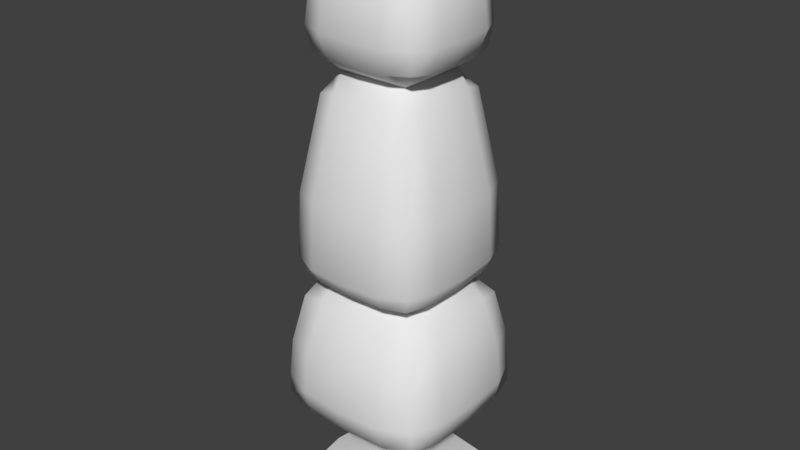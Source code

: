 # Source: dummy.blend  (saved by Blender 2.78.0; exported with 4.5.12 LTS)
import bpy
from mathutils import Matrix  # noqa: F401  (used for matrix-valued properties, if any)

bpy.ops.wm.read_factory_settings(use_empty=True)
scene = bpy.context.scene
scene.name = 'Scene'

# ---- collections
col_collection_1 = bpy.data.collections.new('Collection 1'); scene.collection.children.link(col_collection_1)

# ---- materials (node trees are filled in below, after node groups)
mat_material_001 = bpy.data.materials.new('Material.001')
mat_material_001.alpha_threshold = 0.0
mat_material_001.use_transparent_shadow = False
mat_material_001.roughness = 0.5

# ---- material node trees

# ---- world
world_world = bpy.data.worlds.new('World'); scene.world = world_world
world_world.color = (0.05088, 0.05088, 0.05088)
world_world.use_sun_shadow = False
world_world.sun_shadow_jitter_overblur = 0.0
world_world.cycles.sampling_method = 'MANUAL'

# ---- meshes
me_cylinder_003 = bpy.data.meshes.new('Cylinder.003')
me_cylinder_003.from_pydata([(-0.485, -0.4607, 4.061), (-0.3804, -0.3614, 4.884), (-0.485, 0.4607, 4.061), (-0.3804, 0.3614, 4.884), (0.485, -0.4607, 4.061), (0.3804, -0.3614, 4.884), (0.485, 0.4607, 4.061), (0.3804, 0.3614, 4.884), (-0.2302, 0.3862, 4.931), (-1.962e-09, 0.3925, 4.943), (0.2302, 0.3862, 4.931), (0.2935, 0.4924, 4.038), (-2.232e-09, 0.5004, 4.032), (-0.2935, 0.4924, 4.038), (0.2302, -0.3862, 4.931), (-1.962e-09, -0.3925, 4.943), (-0.2302, -0.3862, 4.931), (-0.2935, -0.4924, 4.038), (-2.232e-09, -0.5004, 4.032), (0.2935, -0.4924, 4.038), (-0.4066, -0.2187, 4.931), (-0.4132, 1.047e-09, 4.943), (-0.4066, 0.2187, 4.931), (-0.5183, 0.2788, 4.036), (-0.5268, 1.298e-09, 4.03), (-0.5183, -0.2788, 4.036), (0.4066, 0.2187, 4.931), (0.4132, 1.047e-09, 4.943), (0.4066, -0.2187, 4.931), (0.5183, -0.2788, 4.036), (0.5268, 1.298e-09, 4.03), (0.5183, 0.2788, 4.036), (0.2348, 0.2231, 5.054), (0.2363, 1.047e-09, 5.081), (0.2348, -0.2231, 5.054), (-1.962e-09, 0.2244, 5.081), (-1.962e-09, 1.047e-09, 5.112), (-1.962e-09, -0.2244, 5.081), (-0.2348, 0.2231, 5.054), (-0.2363, 1.047e-09, 5.081), (-0.2348, -0.2231, 5.054), (-0.3142, 0.3149, 3.905), (-0.3161, 1.067e-09, 3.903), (-0.3142, -0.3149, 3.905), (-2.693e-09, 0.3169, 3.903), (-2.693e-09, -0.3169, 3.903), (0.3142, 0.3149, 3.905), (0.3161, 1.067e-09, 3.903), (0.3142, -0.3149, 3.905), (-0.5171, -0.4912, 4.266), (-0.4791, -0.4552, 4.641), (-0.4791, 0.4552, 4.641), (-0.5171, 0.4912, 4.266), (0.4791, 0.4552, 4.641), (0.5171, 0.4912, 4.266), (0.4791, -0.4552, 4.641), (0.5171, -0.4912, 4.266), (0.2771, -0.5313, 4.65), (0.2991, -0.5735, 4.257), (-2.254e-09, -0.548, 4.653), (-2.232e-09, -0.5915, 4.254), (-0.2771, -0.5313, 4.65), (-0.2991, -0.5735, 4.257), (-0.2771, 0.5313, 4.65), (-0.2991, 0.5735, 4.257), (-2.254e-09, 0.548, 4.653), (-2.232e-09, 0.5915, 4.254), (0.2771, 0.5313, 4.65), (0.2991, 0.5735, 4.257), (0.5593, 0.2632, 4.65), (0.6037, 0.2841, 4.257), (0.5769, 1.112e-09, 4.653), (0.6226, 1.298e-09, 4.254), (0.5593, -0.2632, 4.65), (0.6037, -0.2841, 4.257), (-0.5593, -0.2632, 4.65), (-0.6037, -0.2841, 4.257), (-0.5769, 1.112e-09, 4.653), (-0.6226, 1.298e-09, 4.254), (-0.5593, 0.2632, 4.65), (-0.6037, 0.2841, 4.257), (-0.5371, -0.5707, 2.188), (-0.4213, -0.4476, 3.73), (-0.5371, 0.5707, 2.188), (-0.4213, 0.4476, 3.73), (0.5371, -0.5707, 2.188), (0.4213, -0.4476, 3.73), (0.5371, 0.5707, 2.188), (0.4213, 0.4476, 3.73), (-0.2549, 0.4785, 3.779), (-2.563e-09, 0.4862, 3.791), (0.2549, 0.4785, 3.779), (0.325, 0.61, 2.164), (-2.862e-09, 0.6198, 2.158), (-0.325, 0.61, 2.164), (0.2549, -0.4785, 3.779), (-2.563e-09, -0.4862, 3.791), (-0.2549, -0.4785, 3.779), (-0.325, -0.61, 2.164), (-2.862e-09, -0.6198, 2.158), (0.325, -0.61, 2.164), (-0.4503, -0.2709, 3.779), (-0.4576, 6.024e-10, 3.791), (-0.4503, 0.2709, 3.779), (-0.5784, 0.3476, 2.163), (-0.5867, -0.0002245, 2.156), (-0.5784, -0.3482, 2.163), (0.4503, 0.2709, 3.779), (0.4576, 6.024e-10, 3.791), (0.4503, -0.2709, 3.779), (0.5784, -0.3482, 2.163), (0.5867, -0.0002245, 2.156), (0.5784, 0.3476, 2.163), (-0.3961, 0.3838, 2.054), (-0.3985, -0.004445, 2.047), (-0.3961, -0.3927, 2.054), (-4.178e-09, 0.3781, 2.038), (-2.508e-09, -0.3951, 2.047), (0.3961, 0.3838, 2.054), (0.3985, -0.004445, 2.047), (0.3961, -0.3927, 2.054), (-0.5727, -0.6085, 2.328), (-0.5514, -0.5859, 2.905), (-0.5514, 0.5859, 2.905), (-0.5727, 0.6085, 2.328), (0.5514, 0.5859, 2.905), (0.5727, 0.6085, 2.328), (0.5514, -0.5859, 2.905), (0.5727, -0.6085, 2.328), (0.3189, -0.684, 2.915), (0.3312, -0.7103, 2.319), (-2.822e-09, -0.7055, 2.918), (-2.862e-09, -0.7327, 2.316), (-0.3189, -0.684, 2.915), (-0.3312, -0.7103, 2.319), (-0.3189, 0.684, 2.915), (-0.3312, 0.7103, 2.319), (-2.822e-09, 0.7055, 2.918), (-2.862e-09, 0.7327, 2.316), (0.3189, 0.684, 2.915), (0.3312, 0.7103, 2.319), (0.6437, 0.3389, 2.915), (0.6685, 0.3519, 2.319), (0.6639, 9.183e-10, 2.918), (0.6895, 9.133e-10, 2.316), (0.6437, -0.3389, 2.915), (0.6685, -0.3519, 2.319), (-0.6437, -0.3389, 2.915), (-0.6685, -0.3519, 2.319), (-0.6639, 9.183e-10, 2.918), (-0.6895, 9.133e-10, 2.316), (-0.6437, 0.3389, 2.915), (-0.6685, 0.3519, 2.319), (-1.596e-08, 0.1327, 0.1792), (-1.596e-08, 0.1327, 1.036), (0.06633, 0.1149, 0.1792), (0.06633, 0.1149, 1.036), (0.1149, 0.06633, 0.1792), (0.1149, 0.06633, 1.036), (0.1327, -8.022e-08, 0.1792), (0.1327, -8.022e-08, 1.036), (0.1149, -0.06633, 0.1792), (0.1149, -0.06633, 1.036), (0.06633, -0.1149, 0.1792), (0.06633, -0.1149, 1.036), (4.068e-09, -0.1327, 0.1792), (4.068e-09, -0.1327, 1.036), (-0.06633, -0.1149, 0.1792), (-0.06633, -0.1149, 1.036), (-0.1149, -0.06633, 0.1792), (-0.1149, -0.06633, 1.036), (-0.1327, -1.361e-07, 0.1792), (-0.1327, -1.361e-07, 1.036), (-0.1149, 0.06633, 0.1792), (-0.1149, 0.06633, 1.036), (-0.06633, 0.1149, 0.1792), (-0.06633, 0.1149, 1.036), (-0.6676, -0.6676, -1.192e-07), (0.6676, -0.6676, -1.192e-07), (-0.6676, 0.6676, -1.192e-07), (0.6676, 0.6676, -1.192e-07), (-0.7669, 0.0, -1.192e-07), (0.0, -0.7669, -1.192e-07), (0.7669, 0.0, -1.192e-07), (0.0, 0.7669, -1.192e-07), (0.0, 0.0, -1.192e-07), (-0.6766, -0.6784, 0.9683), (-0.5943, -0.5391, 1.908), (-0.6766, 0.6784, 0.9683), (-0.5943, 0.5406, 1.908), (0.6766, -0.6784, 0.9683), (0.5943, -0.5391, 1.908), (0.6766, 0.6784, 0.9683), (0.5943, 0.5406, 1.908), (-0.3598, 0.5781, 1.945), (3.69e-10, 0.5878, 1.955), (0.3598, 0.5781, 1.945), (0.4132, 0.7317, 0.926), (4.923e-10, 0.7441, 0.9159), (-0.4132, 0.7317, 0.926), (0.3598, -0.5766, 1.945), (3.748e-10, -0.586, 1.955), (-0.3598, -0.5766, 1.945), (-0.4132, -0.7317, 0.926), (4.923e-10, -0.7441, 0.9159), (0.4132, -0.7317, 0.926), (-0.6352, -0.3259, 1.945), (-0.6455, 0.0007662, 1.954), (-0.6352, 0.3274, 1.945), (-0.7298, 0.4143, 0.9258), (-0.7421, 2.592e-10, 0.9156), (-0.7298, -0.4143, 0.9258), (0.6352, 0.3274, 1.945), (0.6455, 0.0007662, 1.954), (0.6352, -0.3259, 1.945), (0.7298, -0.4143, 0.9258), (0.7421, 2.592e-10, 0.9156), (0.7298, 0.4143, 0.9258), (-6.951e-10, 0.382, 2.052), (-0.4218, 0.4229, 0.8262), (-0.4243, 2.59e-10, 0.8027), (-0.4218, -0.4229, 0.8262), (4.93e-10, 0.4255, 0.803), (4.93e-10, -0.4255, 0.803), (0.4218, 0.4229, 0.8262), (0.4243, 2.59e-10, 0.8027), (0.4218, -0.4229, 0.8262), (-0.6747, -0.6765, 1.151), (-0.6497, -0.6514, 1.501), (-0.6497, 0.6514, 1.501), (-0.6747, 0.6765, 1.151), (0.6497, 0.6514, 1.501), (0.6747, 0.6765, 1.151), (0.6497, -0.6514, 1.501), (0.6747, -0.6765, 1.151), (0.3757, -0.7604, 1.507), (0.3902, -0.7897, 1.145), (-5.085e-10, -0.7843, 1.509), (-5.553e-10, -0.8145, 1.143), (-0.3757, -0.7604, 1.507), (-0.3902, -0.7897, 1.145), (-0.3757, 0.7604, 1.507), (-0.3902, 0.7897, 1.145), (-5.085e-10, 0.7843, 1.509), (-5.553e-10, 0.8145, 1.143), (0.3757, 0.7604, 1.507), (0.3902, 0.7897, 1.145), (0.7584, 0.3767, 1.507), (0.7876, 0.3912, 1.145), (0.7822, 8.409e-10, 1.509), (0.8123, 8.353e-10, 1.143), (0.7584, -0.3767, 1.507), (0.7876, -0.3912, 1.145), (-0.7584, -0.3767, 1.507), (-0.7876, -0.3912, 1.145), (-0.7822, 8.409e-10, 1.509), (-0.8123, 8.353e-10, 1.143), (-0.7584, 0.3767, 1.507), (-0.7876, 0.3912, 1.145), (0.0, 2.59e-10, 0.7717)], [], [(80, 52, 2, 23), (68, 54, 6, 11), (74, 56, 4, 29), (62, 49, 0, 17), (46, 11, 6, 31), (38, 8, 3, 22), (26, 7, 10, 32), (32, 10, 9, 35), (35, 9, 8, 38), (23, 2, 13, 41), (41, 13, 12, 44), (44, 12, 11, 46), (56, 58, 19, 4), (58, 60, 18, 19), (60, 62, 17, 18), (52, 64, 13, 2), (64, 66, 12, 13), (66, 68, 11, 12), (18, 45, 48, 19), (17, 43, 45, 18), (0, 25, 43, 17), (25, 24, 42, 43), (24, 23, 41, 42), (15, 37, 40, 16), (37, 36, 39, 40), (36, 35, 38, 39), (14, 34, 37, 15), (34, 33, 36, 37), (33, 32, 35, 36), (5, 28, 34, 14), (28, 27, 33, 34), (27, 26, 32, 33), (16, 40, 20, 1), (40, 39, 21, 20), (39, 38, 22, 21), (19, 48, 29, 4), (48, 47, 30, 29), (47, 46, 31, 30), (54, 70, 31, 6), (70, 72, 30, 31), (72, 74, 29, 30), (49, 76, 25, 0), (76, 78, 24, 25), (78, 80, 23, 24), (21, 22, 79, 77), (77, 79, 80, 78), (20, 21, 77, 75), (75, 77, 78, 76), (1, 20, 75, 50), (50, 75, 76, 49), (27, 28, 73, 71), (71, 73, 74, 72), (26, 27, 71, 69), (69, 71, 72, 70), (7, 26, 69, 53), (53, 69, 70, 54), (9, 10, 67, 65), (65, 67, 68, 66), (8, 9, 65, 63), (63, 65, 66, 64), (3, 8, 63, 51), (51, 63, 64, 52), (15, 16, 61, 59), (59, 61, 62, 60), (14, 15, 59, 57), (57, 59, 60, 58), (5, 14, 57, 55), (55, 57, 58, 56), (16, 1, 50, 61), (61, 50, 49, 62), (28, 5, 55, 73), (73, 55, 56, 74), (10, 7, 53, 67), (67, 53, 54, 68), (22, 3, 51, 79), (79, 51, 52, 80), (152, 124, 83, 104), (140, 126, 87, 92), (146, 128, 85, 110), (134, 121, 81, 98), (118, 92, 87, 112), (41, 89, 84, 103), (107, 88, 91, 46), (46, 91, 90, 44), (44, 90, 89, 41), (104, 83, 94, 113), (113, 94, 93, 116), (116, 93, 92, 118), (128, 130, 100, 85), (130, 132, 99, 100), (132, 134, 98, 99), (124, 136, 94, 83), (136, 138, 93, 94), (138, 140, 92, 93), (99, 117, 120, 100), (98, 115, 117, 99), (81, 106, 115, 98), (106, 105, 114, 115), (105, 104, 113, 114), (96, 45, 43, 97), (95, 48, 45, 96), (86, 109, 48, 95), (109, 108, 47, 48), (108, 107, 46, 47), (97, 43, 101, 82), (43, 42, 102, 101), (42, 41, 103, 102), (100, 120, 110, 85), (120, 119, 111, 110), (119, 118, 112, 111), (126, 142, 112, 87), (142, 144, 111, 112), (144, 146, 110, 111), (121, 148, 106, 81), (148, 150, 105, 106), (150, 152, 104, 105), (102, 103, 151, 149), (149, 151, 152, 150), (101, 102, 149, 147), (147, 149, 150, 148), (82, 101, 147, 122), (122, 147, 148, 121), (108, 109, 145, 143), (143, 145, 146, 144), (107, 108, 143, 141), (141, 143, 144, 142), (88, 107, 141, 125), (125, 141, 142, 126), (90, 91, 139, 137), (137, 139, 140, 138), (89, 90, 137, 135), (135, 137, 138, 136), (84, 89, 135, 123), (123, 135, 136, 124), (96, 97, 133, 131), (131, 133, 134, 132), (95, 96, 131, 129), (129, 131, 132, 130), (86, 95, 129, 127), (127, 129, 130, 128), (97, 82, 122, 133), (133, 122, 121, 134), (109, 86, 127, 145), (145, 127, 128, 146), (91, 88, 125, 139), (139, 125, 126, 140), (103, 84, 123, 151), (151, 123, 124, 152), (153, 154, 156, 155), (155, 156, 158, 157), (157, 158, 160, 159), (159, 160, 162, 161), (161, 162, 164, 163), (163, 164, 166, 165), (165, 166, 168, 167), (167, 168, 170, 169), (169, 170, 172, 171), (171, 172, 174, 173), (173, 174, 176, 175), (175, 176, 154, 153), (153, 155, 157, 159, 161, 163, 165, 167, 169, 171, 173, 175), (185, 184, 180, 183), (181, 179, 184, 185), (177, 181, 185, 182), (182, 185, 183, 178), (163, 178, 161), (157, 180, 155), (175, 179, 173), (169, 177, 167), (165, 167, 177, 182), (182, 178, 163, 165), (159, 161, 178, 183), (183, 180, 157, 159), (153, 155, 180, 184), (184, 179, 175, 153), (171, 173, 179, 181), (181, 177, 169, 171), (258, 230, 188, 209), (246, 232, 192, 197), (252, 234, 190, 215), (240, 227, 186, 203), (224, 197, 192, 217), (113, 194, 189, 208), (212, 193, 196, 118), (118, 196, 195, 218), (218, 195, 194, 113), (209, 188, 199, 219), (219, 199, 198, 222), (222, 198, 197, 224), (234, 236, 205, 190), (236, 238, 204, 205), (238, 240, 203, 204), (230, 242, 199, 188), (242, 244, 198, 199), (244, 246, 197, 198), (204, 223, 226, 205), (203, 221, 223, 204), (186, 211, 221, 203), (211, 210, 220, 221), (210, 209, 219, 220), (201, 117, 115, 202), (200, 120, 117, 201), (191, 214, 120, 200), (214, 213, 119, 120), (213, 212, 118, 119), (202, 115, 206, 187), (115, 114, 207, 206), (114, 113, 208, 207), (205, 226, 215, 190), (226, 225, 216, 215), (225, 224, 217, 216), (232, 248, 217, 192), (248, 250, 216, 217), (250, 252, 215, 216), (227, 254, 211, 186), (254, 256, 210, 211), (256, 258, 209, 210), (207, 208, 257, 255), (255, 257, 258, 256), (206, 207, 255, 253), (253, 255, 256, 254), (187, 206, 253, 228), (228, 253, 254, 227), (213, 214, 251, 249), (249, 251, 252, 250), (212, 213, 249, 247), (247, 249, 250, 248), (193, 212, 247, 231), (231, 247, 248, 232), (195, 196, 245, 243), (243, 245, 246, 244), (194, 195, 243, 241), (241, 243, 244, 242), (189, 194, 241, 229), (229, 241, 242, 230), (201, 202, 239, 237), (237, 239, 240, 238), (200, 201, 237, 235), (235, 237, 238, 236), (191, 200, 235, 233), (233, 235, 236, 234), (202, 187, 228, 239), (239, 228, 227, 240), (214, 191, 233, 251), (251, 233, 234, 252), (196, 193, 231, 245), (245, 231, 232, 246), (208, 189, 229, 257), (257, 229, 230, 258), (225, 259, 222, 224), (220, 219, 222, 259), (225, 226, 223, 259), (220, 259, 223, 221)])
me_cylinder_003.polygons.foreach_set('use_smooth', [True] * 253)
_k = set([(41, 42), (41, 44), (42, 43), (43, 45), (44, 46), (45, 48), (46, 47), (47, 48), (113, 114), (113, 116), (113, 218), (114, 115), (115, 117), (116, 118), (117, 120), (118, 119), (118, 218), (119, 120), (153, 155), (153, 175), (155, 157), (157, 159), (159, 161), (161, 163), (163, 165), (165, 167), (167, 169), (169, 171), (171, 173), (173, 175), (177, 181), (177, 182), (178, 182), (178, 183), (179, 181), (179, 184), (180, 183), (180, 184)])
me_cylinder_003.attributes.new('sharp_edge', 'BOOLEAN', 'EDGE').data.foreach_set('value', [ (min(e.vertices), max(e.vertices)) in _k for e in me_cylinder_003.edges])
_uv = me_cylinder_003.uv_layers.new(name='UVMap')
_uv.uv.foreach_set('vector', [0.4175, 0.8194, 0.4472, 0.8202, 0.4458, 0.8452, 0.4218, 0.8547, 0.5493, 0.8243, 0.5768, 0.8202, 0.5782, 0.8452, 0.5546, 0.855, 0.6061, 0.09478, 0.5764, 0.094, 0.5778, 0.06898, 0.6017, 0.05947, 0.4743, 0.08983, 0.4468, 0.094, 0.4454, 0.06898, 0.469, 0.05919, 0.5741, 0.8889, 0.5546, 0.855, 0.5782, 0.8452, 0.6022, 0.8547, 0.4793, 0.7127, 0.483, 0.7393, 0.4639, 0.7447, 0.453, 0.7271, 0.571, 0.7271, 0.5601, 0.7447, 0.541, 0.7393, 0.5447, 0.7127, 0.5447, 0.7127, 0.541, 0.7393, 0.512, 0.7372, 0.512, 0.7078, 0.512, 0.7078, 0.512, 0.7372, 0.483, 0.7393, 0.4793, 0.7127, 0.4218, 0.8547, 0.4458, 0.8452, 0.4694, 0.855, 0.4499, 0.8889, 0.4499, 0.8889, 0.4694, 0.855, 0.512, 0.8604, 0.512, 0.9023, 0.512, 0.9023, 0.512, 0.8604, 0.5546, 0.855, 0.5741, 0.8889, 0.5764, 0.094, 0.5489, 0.08983, 0.5542, 0.05919, 0.5778, 0.06898, 0.5489, 0.08983, 0.5116, 0.08691, 0.5116, 0.05378, 0.5542, 0.05919, 0.5116, 0.08691, 0.4743, 0.08983, 0.469, 0.05919, 0.5116, 0.05378, 0.4472, 0.8202, 0.4747, 0.8243, 0.4694, 0.855, 0.4458, 0.8452, 0.4747, 0.8243, 0.512, 0.8273, 0.512, 0.8604, 0.4694, 0.855, 0.512, 0.8273, 0.5493, 0.8243, 0.5546, 0.855, 0.512, 0.8604, 0.5116, 0.05378, 0.5116, 0.01183, 0.5737, 0.02529, 0.5542, 0.05919, 0.469, 0.05919, 0.4495, 0.02529, 0.5116, 0.01183, 0.5116, 0.05378, 0.4454, 0.06898, 0.4214, 0.05947, 0.4495, 0.02529, 0.469, 0.05919, 0.4214, 0.05947, 0.3734, 0.04735, 0.3902, 0.0002518, 0.4495, 0.02529, 0.3739, 0.8668, 0.4218, 0.8547, 0.4499, 0.8889, 0.3906, 0.9139, 0.5116, 0.177, 0.5116, 0.2064, 0.4789, 0.2015, 0.4826, 0.1748, 0.5116, 0.2064, 0.5116, 0.2419, 0.4691, 0.2366, 0.4789, 0.2015, 0.512, 0.6723, 0.512, 0.7078, 0.4793, 0.7127, 0.4696, 0.6776, 0.5406, 0.1748, 0.5443, 0.2015, 0.5116, 0.2064, 0.5116, 0.177, 0.5443, 0.2015, 0.554, 0.2366, 0.5116, 0.2419, 0.5116, 0.2064, 0.5545, 0.6776, 0.5447, 0.7127, 0.512, 0.7078, 0.512, 0.6723, 0.5597, 0.1695, 0.5705, 0.187, 0.5443, 0.2015, 0.5406, 0.1748, 0.5705, 0.187, 0.5917, 0.2172, 0.554, 0.2366, 0.5443, 0.2015, 0.5922, 0.6969, 0.571, 0.7271, 0.5447, 0.7127, 0.5545, 0.6776, 0.4826, 0.1748, 0.4789, 0.2015, 0.4526, 0.187, 0.4635, 0.1695, 0.4789, 0.2015, 0.4691, 0.2366, 0.4314, 0.2172, 0.4526, 0.187, 0.4696, 0.6776, 0.4793, 0.7127, 0.453, 0.7271, 0.4318, 0.6969, 0.5542, 0.05919, 0.5737, 0.02529, 0.6017, 0.05947, 0.5778, 0.06898, 0.5737, 0.02529, 0.633, 0.0002519, 0.6497, 0.04735, 0.6017, 0.05947, 0.6334, 0.9139, 0.5741, 0.8889, 0.6022, 0.8547, 0.6502, 0.8668, 0.5768, 0.8202, 0.6065, 0.8194, 0.6022, 0.8547, 0.5782, 0.8452, 0.6065, 0.8194, 0.6576, 0.818, 0.6502, 0.8668, 0.6022, 0.8547, 0.6571, 0.09615, 0.6061, 0.09478, 0.6017, 0.05947, 0.6497, 0.04735, 0.4468, 0.094, 0.417, 0.09478, 0.4214, 0.05947, 0.4454, 0.06898, 0.417, 0.09478, 0.366, 0.09615, 0.3734, 0.04735, 0.4214, 0.05947, 0.3665, 0.818, 0.4175, 0.8194, 0.4218, 0.8547, 0.3739, 0.8668, 0.4318, 0.6969, 0.453, 0.7271, 0.4287, 0.7654, 0.3895, 0.7436, 0.3895, 0.7436, 0.4287, 0.7654, 0.4175, 0.8194, 0.3665, 0.818, 0.4526, 0.187, 0.4314, 0.2172, 0.389, 0.1706, 0.4283, 0.1488, 0.4283, 0.1488, 0.389, 0.1706, 0.366, 0.09615, 0.417, 0.09478, 0.4635, 0.1695, 0.4526, 0.187, 0.4283, 0.1488, 0.4534, 0.1377, 0.4534, 0.1377, 0.4283, 0.1488, 0.417, 0.09478, 0.4468, 0.094, 0.5917, 0.2172, 0.5705, 0.187, 0.5949, 0.1488, 0.6341, 0.1706, 0.6341, 0.1706, 0.5949, 0.1488, 0.6061, 0.09478, 0.6571, 0.09615, 0.571, 0.7271, 0.5922, 0.6969, 0.6345, 0.7436, 0.5953, 0.7654, 0.5953, 0.7654, 0.6345, 0.7436, 0.6576, 0.818, 0.6065, 0.8194, 0.5601, 0.7447, 0.571, 0.7271, 0.5953, 0.7654, 0.5702, 0.7764, 0.5702, 0.7764, 0.5953, 0.7654, 0.6065, 0.8194, 0.5768, 0.8202, 0.512, 0.7372, 0.541, 0.7393, 0.5446, 0.7778, 0.512, 0.7777, 0.512, 0.7777, 0.5446, 0.7778, 0.5493, 0.8243, 0.512, 0.8273, 0.483, 0.7393, 0.512, 0.7372, 0.512, 0.7777, 0.4794, 0.7778, 0.4794, 0.7778, 0.512, 0.7777, 0.512, 0.8273, 0.4747, 0.8243, 0.4639, 0.7447, 0.483, 0.7393, 0.4794, 0.7778, 0.4538, 0.7764, 0.4538, 0.7764, 0.4794, 0.7778, 0.4747, 0.8243, 0.4472, 0.8202, 0.5116, 0.177, 0.4826, 0.1748, 0.479, 0.1364, 0.5116, 0.1365, 0.5116, 0.1365, 0.479, 0.1364, 0.4743, 0.08983, 0.5116, 0.08691, 0.5406, 0.1748, 0.5116, 0.177, 0.5116, 0.1365, 0.5442, 0.1364, 0.5442, 0.1364, 0.5116, 0.1365, 0.5116, 0.08691, 0.5489, 0.08983, 0.5597, 0.1695, 0.5406, 0.1748, 0.5442, 0.1364, 0.5697, 0.1377, 0.5697, 0.1377, 0.5442, 0.1364, 0.5489, 0.08983, 0.5764, 0.094, 0.4826, 0.1748, 0.4635, 0.1695, 0.4534, 0.1377, 0.479, 0.1364, 0.479, 0.1364, 0.4534, 0.1377, 0.4468, 0.094, 0.4743, 0.08983, 0.5705, 0.187, 0.5597, 0.1695, 0.5697, 0.1377, 0.5949, 0.1488, 0.5949, 0.1488, 0.5697, 0.1377, 0.5764, 0.094, 0.6061, 0.09478, 0.541, 0.7393, 0.5601, 0.7447, 0.5702, 0.7764, 0.5446, 0.7778, 0.5446, 0.7778, 0.5702, 0.7764, 0.5768, 0.8202, 0.5493, 0.8243, 0.453, 0.7271, 0.4639, 0.7447, 0.4538, 0.7764, 0.4287, 0.7654, 0.4287, 0.7654, 0.4538, 0.7764, 0.4472, 0.8202, 0.4175, 0.8194, 0.2817, 0.7426, 0.2456, 0.7494, 0.2445, 0.7308, 0.2728, 0.716, 0.1275, 0.7473, 0.09522, 0.7494, 0.09632, 0.7308, 0.1237, 0.7223, 0.6497, 0.4149, 0.6132, 0.4216, 0.6122, 0.4028, 0.6406, 0.3884, 0.4941, 0.4193, 0.4616, 0.4216, 0.4626, 0.4028, 0.4902, 0.3941, 0.09528, 0.6874, 0.1237, 0.7223, 0.09632, 0.7308, 0.06804, 0.716, 0.225, 0.9713, 0.2068, 0.9418, 0.2297, 0.9341, 0.2499, 0.9513, 0.09091, 0.9513, 0.1112, 0.9341, 0.134, 0.9418, 0.1158, 0.9713, 0.1158, 0.9713, 0.134, 0.9418, 0.1704, 0.9448, 0.1704, 0.9784, 0.1704, 0.9784, 0.1704, 0.9448, 0.2068, 0.9418, 0.225, 0.9713, 0.2728, 0.716, 0.2445, 0.7308, 0.2171, 0.7223, 0.2456, 0.6874, 0.2456, 0.6874, 0.2171, 0.7223, 0.1704, 0.7179, 0.1704, 0.6695, 0.1704, 0.6695, 0.1704, 0.7179, 0.1237, 0.7223, 0.09528, 0.6874, 0.6132, 0.4216, 0.5807, 0.4193, 0.5846, 0.3941, 0.6122, 0.4028, 0.5807, 0.4193, 0.5374, 0.4168, 0.5374, 0.3895, 0.5846, 0.3941, 0.5374, 0.4168, 0.4941, 0.4193, 0.4902, 0.3941, 0.5374, 0.3895, 0.2456, 0.7494, 0.2134, 0.7473, 0.2171, 0.7223, 0.2445, 0.7308, 0.2134, 0.7473, 0.1704, 0.7449, 0.1704, 0.7179, 0.2171, 0.7223, 0.1704, 0.7449, 0.1275, 0.7473, 0.1237, 0.7223, 0.1704, 0.7179, 0.5374, 0.3895, 0.5374, 0.3446, 0.6125, 0.3601, 0.5846, 0.3941, 0.4902, 0.3941, 0.4623, 0.3601, 0.5374, 0.3446, 0.5374, 0.3895, 0.4626, 0.4028, 0.4342, 0.3884, 0.4623, 0.3601, 0.4902, 0.3941, 0.4342, 0.3884, 0.3757, 0.3682, 0.3923, 0.3285, 0.4623, 0.3601, 0.3299, 0.695, 0.2728, 0.716, 0.2456, 0.6874, 0.3144, 0.6555, 0.5374, 0.6169, 0.5374, 0.6504, 0.483, 0.6434, 0.5011, 0.614, 0.5737, 0.614, 0.5918, 0.6434, 0.5374, 0.6504, 0.5374, 0.6169, 0.5965, 0.6063, 0.6166, 0.6235, 0.5918, 0.6434, 0.5737, 0.614, 0.6166, 0.6235, 0.6539, 0.645, 0.6381, 0.6718, 0.5918, 0.6434, 0.05341, 0.9728, 0.09091, 0.9513, 0.1158, 0.9713, 0.06921, 0.9997, 0.5011, 0.614, 0.483, 0.6434, 0.4582, 0.6235, 0.4783, 0.6063, 0.483, 0.6434, 0.4367, 0.6718, 0.4209, 0.645, 0.4582, 0.6235, 0.2716, 0.9997, 0.225, 0.9713, 0.2499, 0.9513, 0.2874, 0.9728, 0.5846, 0.3941, 0.6125, 0.3601, 0.6406, 0.3884, 0.6122, 0.4028, 0.6125, 0.3601, 0.6825, 0.3285, 0.6991, 0.3682, 0.6406, 0.3884, 0.02642, 0.6555, 0.09528, 0.6874, 0.06804, 0.716, 0.01098, 0.695, 0.09522, 0.7494, 0.0591, 0.7426, 0.06804, 0.716, 0.09632, 0.7308, 0.0591, 0.7426, 0.0002518, 0.7296, 0.01098, 0.695, 0.06804, 0.716, 0.7083, 0.4037, 0.6497, 0.4149, 0.6406, 0.3884, 0.6991, 0.3682, 0.4616, 0.4216, 0.4251, 0.4149, 0.4342, 0.3884, 0.4626, 0.4028, 0.4251, 0.4149, 0.3665, 0.4037, 0.3757, 0.3682, 0.4342, 0.3884, 0.3406, 0.7296, 0.2817, 0.7426, 0.2728, 0.716, 0.3299, 0.695, 0.2874, 0.9728, 0.2499, 0.9513, 0.2839, 0.8287, 0.3378, 0.8373, 0.3378, 0.8373, 0.2839, 0.8287, 0.2817, 0.7426, 0.3406, 0.7296, 0.4582, 0.6235, 0.4209, 0.645, 0.3704, 0.5103, 0.4239, 0.5013, 0.4239, 0.5013, 0.3704, 0.5103, 0.3665, 0.4037, 0.4251, 0.4149, 0.4783, 0.6063, 0.4582, 0.6235, 0.4239, 0.5013, 0.4615, 0.4952, 0.4615, 0.4952, 0.4239, 0.5013, 0.4251, 0.4149, 0.4616, 0.4216, 0.6539, 0.645, 0.6166, 0.6235, 0.6509, 0.5013, 0.7044, 0.5103, 0.7044, 0.5103, 0.6509, 0.5013, 0.6497, 0.4149, 0.7083, 0.4037, 0.09091, 0.9513, 0.05341, 0.9728, 0.003029, 0.8373, 0.05694, 0.8287, 0.05694, 0.8287, 0.003029, 0.8373, 0.0002518, 0.7296, 0.0591, 0.7426, 0.1112, 0.9341, 0.09091, 0.9513, 0.05694, 0.8287, 0.0946, 0.8228, 0.0946, 0.8228, 0.05694, 0.8287, 0.0591, 0.7426, 0.09522, 0.7494, 0.1704, 0.9448, 0.134, 0.9418, 0.1289, 0.823, 0.1704, 0.8234, 0.1704, 0.8234, 0.1289, 0.823, 0.1275, 0.7473, 0.1704, 0.7449, 0.2068, 0.9418, 0.1704, 0.9448, 0.1704, 0.8234, 0.212, 0.823, 0.212, 0.823, 0.1704, 0.8234, 0.1704, 0.7449, 0.2134, 0.7473, 0.2297, 0.9341, 0.2068, 0.9418, 0.212, 0.823, 0.2462, 0.8228, 0.2462, 0.8228, 0.212, 0.823, 0.2134, 0.7473, 0.2456, 0.7494, 0.5374, 0.6169, 0.5011, 0.614, 0.4958, 0.4954, 0.5374, 0.4956, 0.5374, 0.4956, 0.4958, 0.4954, 0.4941, 0.4193, 0.5374, 0.4168, 0.5737, 0.614, 0.5374, 0.6169, 0.5374, 0.4956, 0.579, 0.4954, 0.579, 0.4954, 0.5374, 0.4956, 0.5374, 0.4168, 0.5807, 0.4193, 0.5965, 0.6063, 0.5737, 0.614, 0.579, 0.4954, 0.6133, 0.4952, 0.6133, 0.4952, 0.579, 0.4954, 0.5807, 0.4193, 0.6132, 0.4216, 0.5011, 0.614, 0.4783, 0.6063, 0.4615, 0.4952, 0.4958, 0.4954, 0.4958, 0.4954, 0.4615, 0.4952, 0.4616, 0.4216, 0.4941, 0.4193, 0.6166, 0.6235, 0.5965, 0.6063, 0.6133, 0.4952, 0.6509, 0.5013, 0.6509, 0.5013, 0.6133, 0.4952, 0.6132, 0.4216, 0.6497, 0.4149, 0.134, 0.9418, 0.1112, 0.9341, 0.0946, 0.8228, 0.1289, 0.823, 0.1289, 0.823, 0.0946, 0.8228, 0.09522, 0.7494, 0.1275, 0.7473, 0.2499, 0.9513, 0.2297, 0.9341, 0.2462, 0.8228, 0.2839, 0.8287, 0.2839, 0.8287, 0.2462, 0.8228, 0.2456, 0.7494, 0.2817, 0.7426, 0.8299, 0.3285, 0.8299, 0.4544, 0.8198, 0.4544, 0.8198, 0.3285, 0.8198, 0.3285, 0.8198, 0.4544, 0.8097, 0.4544, 0.8097, 0.3285, 0.8097, 0.3285, 0.8097, 0.4544, 0.7996, 0.4544, 0.7996, 0.3285, 0.7996, 0.3285, 0.7996, 0.4544, 0.7895, 0.4544, 0.7895, 0.3285, 0.7895, 0.3285, 0.7895, 0.4544, 0.7795, 0.4544, 0.7795, 0.3285, 0.7795, 0.3285, 0.7795, 0.4544, 0.7694, 0.4544, 0.7694, 0.3285, 0.7694, 0.3285, 0.7694, 0.4544, 0.7593, 0.4544, 0.7593, 0.3285, 0.7593, 0.3285, 0.7593, 0.4544, 0.7492, 0.4544, 0.7492, 0.3285, 0.7492, 0.3285, 0.7492, 0.4544, 0.7391, 0.4544, 0.7391, 0.3285, 0.7391, 0.3285, 0.7391, 0.4544, 0.729, 0.4544, 0.729, 0.3285, 0.729, 0.3285, 0.729, 0.4544, 0.7189, 0.4544, 0.7189, 0.3285, 0.7189, 0.3285, 0.7189, 0.4544, 0.7088, 0.4544, 0.7088, 0.3285, 0.3798, 0.2424, 0.3899, 0.2424, 0.3986, 0.2474, 0.4037, 0.2562, 0.4037, 0.2662, 0.3986, 0.275, 0.3899, 0.28, 0.3798, 0.28, 0.3711, 0.275, 0.366, 0.2662, 0.366, 0.2562, 0.3711, 0.2474, 0.7695, 0.7837, 0.7861, 0.6723, 0.8809, 0.7011, 0.8809, 0.8003, 0.6581, 0.7672, 0.6869, 0.6723, 0.7861, 0.6723, 0.7695, 0.7837, 0.6581, 0.8663, 0.6581, 0.7672, 0.7695, 0.7837, 0.7529, 0.8952, 0.7529, 0.8952, 0.7695, 0.7837, 0.8809, 0.8003, 0.8521, 0.8952, 0.7836, 0.09903, 0.8851, 0.0313, 0.7895, 0.1071, 0.7865, 0.1262, 0.8543, 0.2278, 0.7784, 0.1321, 0.7593, 0.129, 0.6576, 0.1967, 0.7534, 0.1209, 0.7565, 0.1019, 0.6889, 0.0002743, 0.7646, 0.09602, 0.7745, 0.09502, 0.7646, 0.09602, 0.6889, 0.0002743, 0.7895, 0.0002518, 0.7895, 0.0002518, 0.8851, 0.0313, 0.7836, 0.09903, 0.7745, 0.09502, 0.7905, 0.117, 0.7895, 0.1071, 0.8851, 0.0313, 0.8853, 0.1319, 0.8853, 0.1319, 0.8543, 0.2278, 0.7865, 0.1262, 0.7905, 0.117, 0.7685, 0.133, 0.7784, 0.1321, 0.8543, 0.2278, 0.7535, 0.228, 0.7535, 0.228, 0.6576, 0.1967, 0.7593, 0.129, 0.7685, 0.133, 0.7524, 0.111, 0.7534, 0.1209, 0.6576, 0.1967, 0.6576, 0.09592, 0.6576, 0.09592, 0.6889, 0.0002743, 0.7565, 0.1019, 0.7524, 0.111, 0.07283, 0.1826, 0.1084, 0.1731, 0.1127, 0.1913, 0.08881, 0.2074, 0.2253, 0.1699, 0.2574, 0.1731, 0.2531, 0.1913, 0.2279, 0.1935, 0.2933, 0.4736, 0.2578, 0.4832, 0.2534, 0.465, 0.2772, 0.4489, 0.1406, 0.4865, 0.1084, 0.4832, 0.1128, 0.465, 0.138, 0.4628, 0.2408, 0.2311, 0.2279, 0.1935, 0.2531, 0.1913, 0.277, 0.2074, 0.1075, 0.03528, 0.1291, 0.06861, 0.0993, 0.08172, 0.0717, 0.06715, 0.2941, 0.06715, 0.2665, 0.08172, 0.2367, 0.06861, 0.2583, 0.03528, 0.2583, 0.03528, 0.2367, 0.06861, 0.1829, 0.06174, 0.1829, 0.01986, 0.1829, 0.01986, 0.1829, 0.06174, 0.1291, 0.06861, 0.1075, 0.03528, 0.08881, 0.2074, 0.1127, 0.1913, 0.1379, 0.1935, 0.125, 0.2311, 0.125, 0.2311, 0.1379, 0.1935, 0.1829, 0.1959, 0.1829, 0.2412, 0.1829, 0.2412, 0.1829, 0.1959, 0.2279, 0.1935, 0.2408, 0.2311, 0.2578, 0.4832, 0.2256, 0.4865, 0.2282, 0.4628, 0.2534, 0.465, 0.2256, 0.4865, 0.1831, 0.4874, 0.1831, 0.4606, 0.2282, 0.4628, 0.1831, 0.4874, 0.1406, 0.4865, 0.138, 0.4628, 0.1831, 0.4606, 0.1084, 0.1731, 0.1404, 0.1699, 0.1379, 0.1935, 0.1127, 0.1913, 0.1404, 0.1699, 0.1829, 0.169, 0.1829, 0.1959, 0.1379, 0.1935, 0.1829, 0.169, 0.2253, 0.1699, 0.2279, 0.1935, 0.1829, 0.1959, 0.1831, 0.4606, 0.1831, 0.4152, 0.241, 0.4252, 0.2282, 0.4628, 0.138, 0.4628, 0.1252, 0.4252, 0.1831, 0.4152, 0.1831, 0.4606, 0.1128, 0.465, 0.08899, 0.4489, 0.1252, 0.4252, 0.138, 0.4628, 0.08899, 0.4489, 0.03273, 0.4065, 0.08801, 0.3564, 0.1252, 0.4252, 0.03236, 0.2497, 0.08881, 0.2074, 0.125, 0.2311, 0.08765, 0.3, 0.1831, 0.5954, 0.1831, 0.6343, 0.108, 0.6204, 0.1289, 0.5883, 0.2373, 0.5883, 0.2582, 0.6204, 0.1831, 0.6343, 0.1831, 0.5954, 0.2673, 0.5749, 0.2952, 0.5893, 0.2582, 0.6204, 0.2373, 0.5883, 0.2952, 0.5893, 0.3478, 0.6088, 0.3255, 0.655, 0.2582, 0.6204, 0.3465, 0.04713, 0.2941, 0.06715, 0.2583, 0.03528, 0.3255, 0.0002518, 0.1289, 0.5883, 0.108, 0.6204, 0.07101, 0.5893, 0.09887, 0.5749, 0.108, 0.6204, 0.04073, 0.655, 0.01838, 0.6088, 0.07101, 0.5893, 0.04028, 0.0002518, 0.1075, 0.03528, 0.0717, 0.06715, 0.01925, 0.04713, 0.2282, 0.4628, 0.241, 0.4252, 0.2772, 0.4489, 0.2534, 0.465, 0.241, 0.4252, 0.2782, 0.3564, 0.3335, 0.4065, 0.2772, 0.4489, 0.2781, 0.3, 0.2408, 0.2311, 0.277, 0.2074, 0.3334, 0.2497, 0.2574, 0.1731, 0.293, 0.1826, 0.277, 0.2074, 0.2531, 0.1913, 0.293, 0.1826, 0.3556, 0.2059, 0.3334, 0.2497, 0.277, 0.2074, 0.3557, 0.4502, 0.2933, 0.4736, 0.2772, 0.4489, 0.3335, 0.4065, 0.1084, 0.4832, 0.07295, 0.4736, 0.08899, 0.4489, 0.1128, 0.465, 0.07295, 0.4736, 0.01047, 0.4502, 0.03273, 0.4065, 0.08899, 0.4489, 0.01019, 0.2059, 0.07283, 0.1826, 0.08881, 0.2074, 0.03236, 0.2497, 0.01925, 0.04713, 0.0717, 0.06715, 0.06434, 0.1333, 0.0002518, 0.1333, 0.0002518, 0.1333, 0.06434, 0.1333, 0.07283, 0.1826, 0.01019, 0.2059, 0.07101, 0.5893, 0.01838, 0.6088, 0.0002518, 0.5226, 0.06426, 0.5229, 0.06426, 0.5229, 0.0002518, 0.5226, 0.01047, 0.4502, 0.07295, 0.4736, 0.09887, 0.5749, 0.07101, 0.5893, 0.06426, 0.5229, 0.1033, 0.5228, 0.1033, 0.5228, 0.06426, 0.5229, 0.07295, 0.4736, 0.1084, 0.4832, 0.3478, 0.6088, 0.2952, 0.5893, 0.3019, 0.5229, 0.366, 0.5226, 0.366, 0.5226, 0.3019, 0.5229, 0.2933, 0.4736, 0.3557, 0.4502, 0.2941, 0.06715, 0.3465, 0.04713, 0.3655, 0.1333, 0.3014, 0.1333, 0.3014, 0.1333, 0.3655, 0.1333, 0.3556, 0.2059, 0.293, 0.1826, 0.2665, 0.08172, 0.2941, 0.06715, 0.3014, 0.1333, 0.2624, 0.1335, 0.2624, 0.1335, 0.3014, 0.1333, 0.293, 0.1826, 0.2574, 0.1731, 0.1829, 0.06174, 0.2367, 0.06861, 0.2274, 0.1295, 0.1829, 0.1268, 0.1829, 0.1268, 0.2274, 0.1295, 0.2253, 0.1699, 0.1829, 0.169, 0.1291, 0.06861, 0.1829, 0.06174, 0.1829, 0.1268, 0.1384, 0.1295, 0.1384, 0.1295, 0.1829, 0.1268, 0.1829, 0.169, 0.1404, 0.1699, 0.0993, 0.08172, 0.1291, 0.06861, 0.1384, 0.1295, 0.1034, 0.1335, 0.1034, 0.1335, 0.1384, 0.1295, 0.1404, 0.1699, 0.1084, 0.1731, 0.1831, 0.5954, 0.1289, 0.5883, 0.1384, 0.527, 0.1831, 0.5298, 0.1831, 0.5298, 0.1384, 0.527, 0.1406, 0.4865, 0.1831, 0.4874, 0.2373, 0.5883, 0.1831, 0.5954, 0.1831, 0.5298, 0.2278, 0.527, 0.2278, 0.527, 0.1831, 0.5298, 0.1831, 0.4874, 0.2256, 0.4865, 0.2673, 0.5749, 0.2373, 0.5883, 0.2278, 0.527, 0.2629, 0.5228, 0.2629, 0.5228, 0.2278, 0.527, 0.2256, 0.4865, 0.2578, 0.4832, 0.1289, 0.5883, 0.09887, 0.5749, 0.1033, 0.5228, 0.1384, 0.527, 0.1384, 0.527, 0.1033, 0.5228, 0.1084, 0.4832, 0.1406, 0.4865, 0.2952, 0.5893, 0.2673, 0.5749, 0.2629, 0.5228, 0.3019, 0.5229, 0.3019, 0.5229, 0.2629, 0.5228, 0.2578, 0.4832, 0.2933, 0.4736, 0.2367, 0.06861, 0.2665, 0.08172, 0.2624, 0.1335, 0.2274, 0.1295, 0.2274, 0.1295, 0.2624, 0.1335, 0.2574, 0.1731, 0.2253, 0.1699, 0.0717, 0.06715, 0.0993, 0.08172, 0.1034, 0.1335, 0.06434, 0.1333, 0.06434, 0.1333, 0.1034, 0.1335, 0.1084, 0.1731, 0.07283, 0.1826, 0.2781, 0.3, 0.1829, 0.328, 0.1829, 0.2412, 0.2408, 0.2311, 0.08765, 0.3, 0.125, 0.2311, 0.1829, 0.2412, 0.1829, 0.328, 0.2782, 0.3564, 0.241, 0.4252, 0.1831, 0.4152, 0.1831, 0.3285, 0.08801, 0.3564, 0.1831, 0.3285, 0.1831, 0.4152, 0.1252, 0.4252])
me_cylinder_003.materials.append(mat_material_001)
me_cylinder_003.use_remesh_preserve_volume = False
me_cylinder_003.use_remesh_preserve_attributes = False
me_cylinder_003.use_mirror_vertex_groups = False
me_cylinder_003.update()
arm_armature = bpy.data.armatures.new('Armature')  # bones are not reproduced

# ---- objects
ob_armature = bpy.data.objects.new('Armature', arm_armature)
ob_cylinder_003 = bpy.data.objects.new('Cylinder.003', me_cylinder_003)

# ---- transforms, parenting, visibility, modifiers, constraints
ob_armature.location = (0.0, 0.0, 0.0)
ob_armature.show_in_front = True
ob_armature.lineart.crease_threshold = 0.0
ob_cylinder_003.parent = ob_armature
ob_cylinder_003.location = (0.0, 0.0, 0.0)
ob_cylinder_003.lineart.crease_threshold = 0.0
_vg = ob_cylinder_003.vertex_groups.new(name='Bone')
for _i, _w in zip([153, 154, 155, 156, 157, 158, 159, 160, 161, 162, 163, 164, 165, 166, 167, 168, 169, 170, 171, 172, 173, 174, 175, 176, 177, 178, 179, 180, 181, 182, 183, 184, 185, 186, 187, 188, 189, 190, 191, 192, 193, 197, 198, 199, 203, 204, 205, 209, 210, 211, 215, 216, 217, 219, 220, 221, 222, 223, 224, 225, 226, 227, 228, 229, 230, 231, 232, 233, 234, 235, 236, 237, 238, 239, 240, 241, 242, 243, 244, 245, 246, 247, 248, 249, 250, 251, 252, 253, 254, 255, 256, 257, 258, 259], [0.9961, 1.0, 0.9952, 1.0, 0.9962, 1.0, 0.9963, 1.0, 0.9952, 1.0, 0.9965, 1.0, 0.9961, 1.0, 0.995, 1.0, 0.9962, 1.0, 0.9964, 1.0, 0.9952, 1.0, 0.9963, 1.0, 0.999, 0.9989, 0.9989, 0.999, 0.9992, 0.9992, 0.9992, 0.9992, 1.0, 0.1724, 0.001085, 0.1697, 0.001301, 0.1696, 0.0006518, 0.1725, 0.00177, 0.206, 0.2514, 0.2062, 0.2059, 0.2513, 0.2061, 0.207, 0.252, 0.2055, 0.207, 0.252, 0.2055, 0.3224, 0.4688, 0.3228, 0.4679, 0.4679, 0.3228, 0.4688, 0.3224, 0.1203, 0.05888, 0.05866, 0.1193, 0.05902, 0.1204, 0.0585, 0.1192, 0.05647, 0.1249, 0.05507, 0.1343, 0.05655, 0.1251, 0.05674, 0.125, 0.05554, 0.1345, 0.05681, 0.1252, 0.05666, 0.1249, 0.05511, 0.1344, 0.05637, 0.1252, 0.05658, 0.1249, 0.0551, 0.1344, 0.05643, 0.1252, 1.0]): _vg.add([_i], _w, 'REPLACE')
_vg = ob_cylinder_003.vertex_groups.new(name='Bone.001')
for _i, _w in zip([81, 83, 85, 87, 92, 93, 94, 98, 99, 100, 104, 105, 106, 110, 111, 112, 113, 114, 115, 116, 117, 118, 119, 120, 121, 122, 123, 124, 125, 126, 127, 128, 129, 130, 131, 132, 133, 134, 135, 136, 137, 138, 139, 140, 141, 142, 143, 144, 145, 146, 147, 148, 149, 150, 151, 152, 186, 187, 188, 189, 190, 191, 192, 193, 194, 195, 196, 197, 198, 199, 200, 201, 202, 203, 204, 205, 206, 207, 208, 209, 210, 211, 212, 213, 214, 215, 216, 217, 218, 219, 220, 221, 222, 223, 224, 225, 226, 227, 228, 229, 230, 231, 232, 233, 234, 235, 236, 237, 238, 239, 240, 241, 242, 243, 244, 245, 246, 247, 248, 249, 250, 251, 252, 253, 254, 255, 256, 257, 258], [0.249, 0.1662, 0.1634, 0.25, 0.2606, 0.1581, 0.1928, 0.2641, 0.1794, 0.1919, 0.2421, 0.3433, 0.3232, 0.2338, 0.3455, 0.3307, 0.3941, 0.7019, 0.6184, 0.237, 0.2956, 0.6439, 0.7023, 0.3681, 0.161, 0.02577, 0.0117, 0.1174, 0.02553, 0.1612, 0.01163, 0.1161, 0.00631, 0.1144, 0.004621, 0.1135, 0.01601, 0.1478, 0.005692, 0.1133, 0.003081, 0.1061, 0.01508, 0.1452, 0.02313, 0.182, 0.01512, 0.1755, 0.01201, 0.1396, 0.02285, 0.1795, 0.01504, 0.1747, 0.01237, 0.1422, 0.7824, 0.8093, 0.7861, 0.762, 0.778, 0.7315, 0.7898, 0.8374, 0.7266, 0.8367, 0.808, 0.7579, 0.714, 0.7531, 0.6584, 0.6525, 0.7505, 0.7489, 0.7029, 0.7436, 0.7942, 0.8102, 0.7457, 0.7512, 0.7103, 0.7528, 0.808, 0.8097, 0.7325, 0.7463, 0.7102, 0.7574, 0.7798, 0.6428, 0.5036, 0.64, 0.5065, 0.5008, 0.645, 0.5035, 0.6375, 0.8318, 0.8666, 0.8592, 0.8323, 0.8803, 0.8401, 0.8435, 0.8231, 0.8368, 0.8169, 0.8414, 0.8114, 0.857, 0.8241, 0.8623, 0.8296, 0.8828, 0.8278, 0.8804, 0.8362, 0.8785, 0.8352, 0.875, 0.8238, 0.8531, 0.823, 0.8711, 0.8307, 0.8751, 0.824, 0.8607, 0.8279]): _vg.add([_i], _w, 'REPLACE')
_vg = ob_cylinder_003.vertex_groups.new(name='Bone.002')
for _i, _w in zip([41, 43, 46, 48, 81, 82, 83, 84, 85, 86, 87, 88, 89, 90, 91, 92, 93, 94, 95, 96, 97, 98, 99, 100, 101, 102, 103, 104, 105, 106, 107, 108, 109, 110, 111, 112, 113, 114, 115, 116, 117, 118, 119, 120, 121, 122, 123, 124, 125, 126, 127, 128, 129, 130, 131, 132, 133, 134, 135, 136, 137, 138, 139, 140, 141, 142, 143, 144, 145, 146, 147, 148, 149, 150, 151, 152, 186, 187, 188, 189, 190, 191, 192, 193, 194, 195, 196, 197, 198, 199, 200, 201, 202, 203, 204, 205, 206, 207, 208, 209, 210, 211, 212, 213, 214, 215, 216, 217, 218, 219, 220, 221, 222, 223, 224, 225, 226, 227, 228, 229, 230, 231, 232, 233, 234, 235, 236, 237, 238, 239, 240, 241, 242, 243, 244, 245, 246, 247, 248, 249, 250, 251, 252, 253, 254, 255, 256, 257, 258], [0.03307, 0.03117, 0.03119, 0.03306, 0.7224, 0.1457, 0.8045, 0.1451, 0.8074, 0.1451, 0.7212, 0.1457, 0.1037, 0.08608, 0.1011, 0.7137, 0.8183, 0.7815, 0.1037, 0.08603, 0.1011, 0.7106, 0.7982, 0.7827, 0.0991, 0.07882, 0.09714, 0.7332, 0.6359, 0.6523, 0.0991, 0.07882, 0.09714, 0.7415, 0.6337, 0.6448, 0.587, 0.2844, 0.3626, 0.7462, 0.6906, 0.3372, 0.2841, 0.6129, 0.8022, 0.8455, 0.8526, 0.8455, 0.8456, 0.8019, 0.8527, 0.8469, 0.8495, 0.8499, 0.8512, 0.8525, 0.8452, 0.8165, 0.8497, 0.8507, 0.8519, 0.8594, 0.8456, 0.8189, 0.8429, 0.7835, 0.8507, 0.7929, 0.8489, 0.8259, 0.8431, 0.7861, 0.8507, 0.7936, 0.8487, 0.8232, 0.03866, 0.1615, 0.03684, 0.2087, 0.05151, 0.2394, 0.02374, 0.1332, 0.2489, 0.1419, 0.1677, 0.02063, 0.01764, 0.02983, 0.3174, 0.3272, 0.2255, 0.03888, 0.04001, 0.04904, 0.1808, 0.1678, 0.2295, 0.03188, 0.02387, 0.03184, 0.167, 0.1683, 0.2427, 0.04187, 0.02413, 0.02261, 0.2037, 0.01815, 0.004099, 0.02307, 2.895e-06, 0.01154, 0.01293, 0.004318, 0.02891, 0.04387, 0.07295, 0.08064, 0.04502, 0.05919, 0.02721, 0.0964, 0.0567, 0.1051, 0.05732, 0.1021, 0.0534, 0.08485, 0.04964, 0.0795, 0.03896, 0.06042, 0.02389, 0.06128, 0.02537, 0.06336, 0.02795, 0.06841, 0.03175, 0.08893, 0.05091, 0.07073, 0.03709, 0.06834, 0.03153, 0.08134, 0.04191]): _vg.add([_i], _w, 'REPLACE')
_vg = ob_cylinder_003.vertex_groups.new(name='Bone.003')
for _i, _w in zip([0, 2, 4, 6, 11, 12, 13, 17, 18, 19, 23, 24, 25, 29, 30, 31, 41, 42, 43, 44, 45, 46, 47, 48, 49, 50, 51, 52, 53, 54, 55, 56, 57, 58, 59, 60, 61, 62, 63, 64, 65, 66, 67, 68, 69, 70, 71, 72, 73, 74, 75, 76, 77, 78, 79, 80, 82, 84, 86, 88, 89, 90, 91, 95, 96, 97, 101, 102, 103, 107, 108, 109, 121, 122, 123, 124, 125, 126, 127, 128, 129, 130, 131, 132, 133, 134, 135, 136, 137, 138, 139, 140, 141, 142, 143, 145, 146, 147, 148, 149, 151, 152], [0.2184, 0.1427, 0.1427, 0.2184, 0.2701, 0.2282, 0.1823, 0.2701, 0.2282, 0.1823, 0.1807, 0.2249, 0.2552, 0.1807, 0.2249, 0.2552, 0.3546, 0.507, 0.6272, 0.4984, 0.4984, 0.6272, 0.507, 0.3546, 0.1159, 0.03296, 0.01561, 0.08325, 0.03296, 0.1159, 0.01561, 0.08325, 0.0117, 0.09001, 0.01177, 0.102, 0.02434, 0.1193, 0.0117, 0.09001, 0.01177, 0.102, 0.02434, 0.1193, 0.0255, 0.1165, 0.01462, 0.1022, 0.01299, 0.0899, 0.0255, 0.1165, 0.01462, 0.1022, 0.01299, 0.0899, 0.7336, 0.6814, 0.6814, 0.7336, 0.6953, 0.7392, 0.7555, 0.6953, 0.7392, 0.7555, 0.7511, 0.7455, 0.6997, 0.7511, 0.7455, 0.6997, 0.007682, 0.09864, 0.09387, 0.006561, 0.0987, 0.008145, 0.09381, 0.006109, 0.09837, 0.004085, 0.09892, 0.002209, 0.1018, 0.005417, 0.09845, 0.004899, 0.09902, 0.003674, 0.1019, 0.006273, 0.1011, 0.003506, 0.09523, 0.09569, 0.001705, 0.1011, 0.003344, 0.09523, 0.09572, 0.001909]): _vg.add([_i], _w, 'REPLACE')
_vg = ob_cylinder_003.vertex_groups.new(name='Bone.004')
for _i, _w in zip([0, 1, 2, 3, 4, 5, 6, 7, 8, 9, 10, 11, 12, 13, 14, 15, 16, 17, 18, 19, 20, 21, 22, 23, 24, 25, 26, 27, 28, 29, 30, 31, 32, 33, 34, 35, 36, 37, 38, 39, 40, 41, 42, 43, 44, 45, 46, 47, 48, 49, 50, 51, 52, 53, 54, 55, 56, 57, 58, 59, 60, 61, 62, 63, 64, 65, 66, 67, 68, 69, 70, 71, 72, 73, 74, 75, 76, 77, 78, 79, 80, 82, 84, 86, 88, 89, 90, 91, 95, 96, 97, 101, 102, 103, 107, 108, 109], [0.7675, 0.9799, 0.8436, 0.983, 0.8436, 0.983, 0.7675, 0.9799, 0.9873, 0.9894, 0.9859, 0.7125, 0.7589, 0.7997, 0.9873, 0.9894, 0.9859, 0.7125, 0.7589, 0.7997, 0.9852, 0.9885, 0.987, 0.8019, 0.7624, 0.7285, 0.9852, 0.9885, 0.987, 0.8019, 0.7624, 0.7285, 0.9931, 0.9957, 0.9935, 0.9961, 0.9984, 0.9961, 0.9935, 0.9957, 0.9931, 0.6024, 0.4707, 0.3306, 0.4794, 0.4794, 0.3306, 0.4707, 0.6024, 0.8766, 0.9558, 0.9645, 0.9093, 0.9558, 0.8766, 0.9645, 0.9093, 0.9667, 0.9021, 0.967, 0.8914, 0.9604, 0.8731, 0.9667, 0.9021, 0.967, 0.8914, 0.9604, 0.8731, 0.9598, 0.8761, 0.9655, 0.8912, 0.966, 0.9024, 0.9598, 0.8761, 0.9655, 0.8912, 0.966, 0.9024, 0.1145, 0.1683, 0.1683, 0.1145, 0.1974, 0.1717, 0.1395, 0.1974, 0.1717, 0.1395, 0.1457, 0.1726, 0.1995, 0.1457, 0.1726, 0.1995]): _vg.add([_i], _w, 'REPLACE')
_m = ob_cylinder_003.modifiers.new('EdgeSplit', 'EDGE_SPLIT')
_m.use_edge_angle = False
_m = ob_cylinder_003.modifiers.new('Armature', 'ARMATURE')
_m.object = ob_armature

# ---- collection membership
col_collection_1.objects.link(ob_armature)
col_collection_1.objects.link(ob_cylinder_003)

# ---- scene / render settings (as saved in the file)
scene.frame_start = 1; scene.frame_end = 250; scene.frame_set(1)
scene.render.engine = 'BLENDER_EEVEE_NEXT'
scene.render.dither_intensity = 0.0
scene.cycles.use_denoising = False
scene.cycles.samples = 128
scene.cycles.sampling_pattern = 'TABULATED_SOBOL'
scene.cycles.light_sampling_threshold = 0.0
scene.cycles.use_adaptive_sampling = False
scene.cycles.use_light_tree = False
scene.cycles.blur_glossy = 0.0
scene.cycles.sample_clamp_indirect = 0.0
scene.view_settings.view_transform = 'Standard'
bpy.context.view_layer.update()

# ---- added for rendering (the .blend has no active camera and no usable light): camera, sun
cam_auto = bpy.data.cameras.new('AutoCamera')
cam_auto.lens = 50.0
cam_auto.sensor_width = 36.0
cam_auto.clip_end = 1000.0
ob_auto_camera = bpy.data.objects.new('AutoCamera', cam_auto)
scene.collection.objects.link(ob_auto_camera)
ob_auto_camera.location = (5.18685, -6.22422, 6.70558)
ob_auto_camera.rotation_euler = (1.09748, -7.21219e-08, 0.694738)
scene.camera = ob_auto_camera
light_auto_sun = bpy.data.lights.new('AutoSun', 'SUN')
light_auto_sun.energy = 3.0
light_auto_sun.angle = 0.0523599
ob_auto_sun = bpy.data.objects.new('AutoSun', light_auto_sun)
scene.collection.objects.link(ob_auto_sun)
ob_auto_sun.rotation_euler = (0.872665, 0.174533, 0.523599)
bpy.context.view_layer.update()
